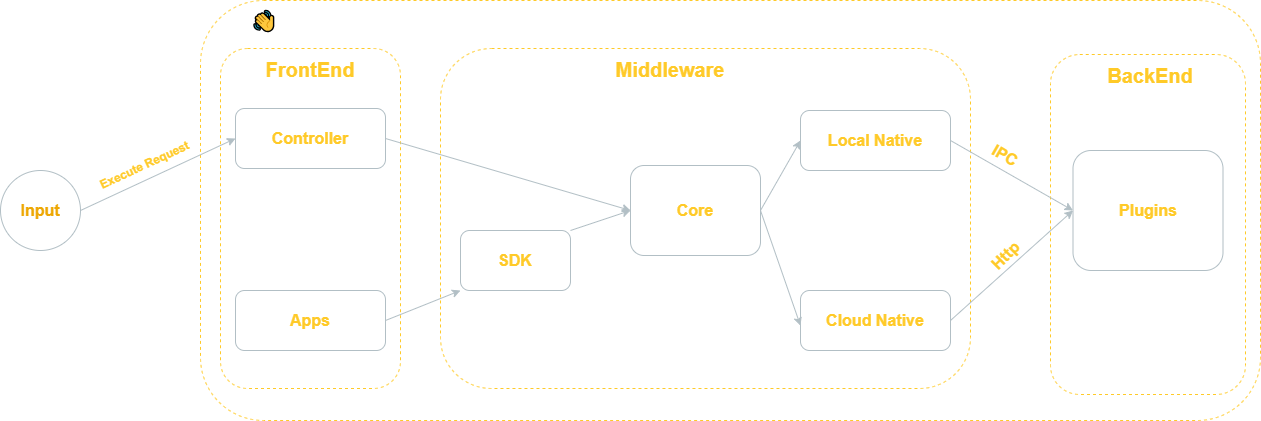

The diagram above was exported from draw.io. Its source (the exported page's mxGraphModel, read from the mxfile embedded in the PNG):
<mxGraphModel dx="1510" dy="421" grid="1" gridSize="10" guides="1" tooltips="1" connect="1" arrows="1" fold="1" page="1" pageScale="1" pageWidth="850" pageHeight="1100" math="0" shadow="0">
  <root>
    <mxCell id="0" />
    <mxCell id="1" parent="0" />
    <mxCell id="47" value="" style="rounded=1;whiteSpace=wrap;html=1;fillColor=none;dashed=1;strokeColor=#FFCa28;" parent="1" vertex="1">
      <mxGeometry x="-600" y="10" width="1060" height="420" as="geometry" />
    </mxCell>
    <mxCell id="2" value="" style="rounded=1;whiteSpace=wrap;html=1;fillColor=none;dashed=1;strokeColor=#FFCa28;" parent="1" vertex="1">
      <mxGeometry x="-580" y="58" width="180" height="340" as="geometry" />
    </mxCell>
    <mxCell id="28" value="" style="rounded=1;whiteSpace=wrap;html=1;fillColor=none;dashed=1;strokeColor=#FFCa28;" parent="1" vertex="1">
      <mxGeometry x="250" y="64" width="195" height="340" as="geometry" />
    </mxCell>
    <mxCell id="24" value="" style="rounded=1;whiteSpace=wrap;html=1;fillColor=none;dashed=1;strokeColor=#FFCa28;" parent="1" vertex="1">
      <mxGeometry x="-360" y="58" width="530" height="340" as="geometry" />
    </mxCell>
    <mxCell id="3" value="&lt;span style=&quot;font-family: arial, sans-serif; font-size: 20px; text-align: left;&quot;&gt;&lt;font color=&quot;#ffffff&quot; style=&quot;font-size: 20px;&quot;&gt;👋Jan&lt;/font&gt;&lt;/span&gt;" style="text;strokeColor=none;align=center;fillColor=none;html=1;verticalAlign=middle;whiteSpace=wrap;rounded=0;dashed=1;fontColor=#EDA703;labelBackgroundColor=none;fontSize=20;" parent="1" vertex="1">
      <mxGeometry x="-560" y="15" width="80" height="30" as="geometry" />
    </mxCell>
    <mxCell id="4" value="" style="rounded=1;whiteSpace=wrap;html=1;fillColor=none;strokeColor=#B2BFC5;labelBackgroundColor=none;" parent="1" vertex="1">
      <mxGeometry x="-170" y="175" width="130" height="90" as="geometry" />
    </mxCell>
    <mxCell id="6" value="Core" style="text;html=1;strokeColor=none;fillColor=none;align=center;verticalAlign=middle;whiteSpace=wrap;rounded=0;fontSize=16;fontStyle=1;fontColor=#FFCA28;" parent="4" vertex="1">
      <mxGeometry y="29.47846153846153" width="130" height="31.04307692307692" as="geometry" />
    </mxCell>
    <mxCell id="7" value="" style="rounded=1;whiteSpace=wrap;html=1;fillColor=none;strokeColor=#B2BFC5;" parent="1" vertex="1">
      <mxGeometry y="120" width="150" height="60" as="geometry" />
    </mxCell>
    <mxCell id="8" value="Local Native" style="text;html=1;strokeColor=none;fillColor=none;align=center;verticalAlign=middle;whiteSpace=wrap;rounded=0;fontSize=16;fontStyle=1;fontColor=#FFCA28;" parent="7" vertex="1">
      <mxGeometry y="19.652307692307694" width="150" height="20.69538461538462" as="geometry" />
    </mxCell>
    <mxCell id="9" value="" style="rounded=1;whiteSpace=wrap;html=1;fillColor=none;strokeColor=#B2BFC5;" parent="1" vertex="1">
      <mxGeometry y="300" width="150" height="60" as="geometry" />
    </mxCell>
    <mxCell id="10" value="Cloud Native" style="text;html=1;strokeColor=none;fillColor=none;align=center;verticalAlign=middle;whiteSpace=wrap;rounded=0;fontSize=16;fontStyle=1;fontColor=#FFCA28;" parent="9" vertex="1">
      <mxGeometry y="19.652307692307687" width="150" height="20.695384615384615" as="geometry" />
    </mxCell>
    <mxCell id="12" style="edgeStyle=none;html=1;exitX=1;exitY=0.5;exitDx=0;exitDy=0;entryX=0;entryY=0.5;entryDx=0;entryDy=0;strokeColor=#B2BFC5;" parent="1" source="6" target="8" edge="1">
      <mxGeometry relative="1" as="geometry" />
    </mxCell>
    <mxCell id="13" style="edgeStyle=none;html=1;exitX=1;exitY=0.5;exitDx=0;exitDy=0;entryX=0;entryY=0.75;entryDx=0;entryDy=0;strokeColor=#B2BFC5;" parent="1" source="6" target="10" edge="1">
      <mxGeometry relative="1" as="geometry" />
    </mxCell>
    <mxCell id="14" value="" style="rounded=1;whiteSpace=wrap;html=1;fillColor=none;strokeColor=#B2BFC5;" parent="1" vertex="1">
      <mxGeometry x="272.5" y="160" width="150" height="120" as="geometry" />
    </mxCell>
    <mxCell id="15" value="Plugins" style="text;html=1;strokeColor=none;fillColor=none;align=center;verticalAlign=middle;whiteSpace=wrap;rounded=0;fontSize=16;fontStyle=1;fontColor=#FFCA28;" parent="14" vertex="1">
      <mxGeometry y="39.304615384615396" width="150" height="41.390769230769244" as="geometry" />
    </mxCell>
    <mxCell id="16" style="edgeStyle=none;html=1;exitX=1;exitY=0.5;exitDx=0;exitDy=0;entryX=0;entryY=0.5;entryDx=0;entryDy=0;strokeColor=#B2BFC5;" parent="1" source="8" target="15" edge="1">
      <mxGeometry relative="1" as="geometry">
        <mxPoint x="180" y="210" as="targetPoint" />
      </mxGeometry>
    </mxCell>
    <mxCell id="17" style="edgeStyle=none;html=1;exitX=1;exitY=0.5;exitDx=0;exitDy=0;entryX=0;entryY=0.5;entryDx=0;entryDy=0;strokeColor=#B2BFC5;" parent="1" source="10" target="15" edge="1">
      <mxGeometry relative="1" as="geometry">
        <mxPoint x="180" y="210" as="targetPoint" />
      </mxGeometry>
    </mxCell>
    <mxCell id="18" value="IPC" style="text;html=1;strokeColor=none;fillColor=none;align=center;verticalAlign=middle;whiteSpace=wrap;rounded=0;fontSize=16;fontStyle=1;fontColor=#FFCA28;rotation=30;" parent="1" vertex="1">
      <mxGeometry x="150" y="150" width="110" height="30" as="geometry" />
    </mxCell>
    <mxCell id="19" value="Http" style="text;html=1;strokeColor=none;fillColor=none;align=center;verticalAlign=middle;whiteSpace=wrap;rounded=0;fontSize=16;fontStyle=1;fontColor=#FFCA28;rotation=-45;" parent="1" vertex="1">
      <mxGeometry x="150" y="250" width="110" height="30" as="geometry" />
    </mxCell>
    <mxCell id="29" style="edgeStyle=none;html=1;exitX=1;exitY=0.5;exitDx=0;exitDy=0;entryX=0;entryY=0.5;entryDx=0;entryDy=0;labelBackgroundColor=none;strokeColor=#B2BFC5;" parent="1" source="21" target="33" edge="1">
      <mxGeometry relative="1" as="geometry">
        <mxPoint x="-680" y="220" as="sourcePoint" />
      </mxGeometry>
    </mxCell>
    <mxCell id="21" value="&lt;b&gt;Input&lt;/b&gt;" style="ellipse;whiteSpace=wrap;html=1;labelBackgroundColor=none;fontSize=16;fontColor=#EDA703;fillColor=none;strokeColor=#B2BFC5;" parent="1" vertex="1">
      <mxGeometry x="-800" y="180" width="80" height="80" as="geometry" />
    </mxCell>
    <mxCell id="25" value="&lt;div style=&quot;text-align: left;&quot;&gt;&lt;span style=&quot;background-color: initial;&quot;&gt;&lt;font face=&quot;arial, sans-serif&quot;&gt;Middleware&lt;/font&gt;&lt;/span&gt;&lt;/div&gt;" style="text;strokeColor=none;align=center;fillColor=none;html=1;verticalAlign=middle;whiteSpace=wrap;rounded=0;dashed=1;fontColor=#FFCA28;labelBackgroundColor=none;fontSize=20;fontStyle=1" parent="1" vertex="1">
      <mxGeometry x="-220" y="64" width="180" height="30" as="geometry" />
    </mxCell>
    <mxCell id="26" value="&lt;div style=&quot;text-align: left;&quot;&gt;&lt;span style=&quot;background-color: initial;&quot;&gt;&lt;font face=&quot;arial, sans-serif&quot;&gt;FrontEnd&lt;/font&gt;&lt;/span&gt;&lt;/div&gt;" style="text;strokeColor=none;align=center;fillColor=none;html=1;verticalAlign=middle;whiteSpace=wrap;rounded=0;dashed=1;fontColor=#FFCA28;labelBackgroundColor=none;fontSize=20;fontStyle=1" parent="1" vertex="1">
      <mxGeometry x="-580" y="64" width="180" height="30" as="geometry" />
    </mxCell>
    <mxCell id="27" value="&lt;div style=&quot;text-align: left;&quot;&gt;&lt;span style=&quot;background-color: initial;&quot;&gt;&lt;font face=&quot;arial, sans-serif&quot;&gt;BackEnd&lt;/font&gt;&lt;/span&gt;&lt;/div&gt;" style="text;strokeColor=none;align=center;fillColor=none;html=1;verticalAlign=middle;whiteSpace=wrap;rounded=0;dashed=1;fontColor=#FFCA28;labelBackgroundColor=none;fontSize=20;fontStyle=1" parent="1" vertex="1">
      <mxGeometry x="260" y="70" width="180" height="30" as="geometry" />
    </mxCell>
    <mxCell id="30" value="" style="rounded=1;whiteSpace=wrap;html=1;fillColor=none;strokeColor=#B2BFC5;labelBackgroundColor=none;" parent="1" vertex="1">
      <mxGeometry x="-565" y="300" width="150" height="60" as="geometry" />
    </mxCell>
    <mxCell id="31" value="Apps" style="text;html=1;strokeColor=none;fillColor=none;align=center;verticalAlign=middle;whiteSpace=wrap;rounded=0;fontSize=16;fontStyle=1;fontColor=#FFCA28;" parent="30" vertex="1">
      <mxGeometry y="19.65" width="150" height="20.7" as="geometry" />
    </mxCell>
    <mxCell id="32" value="" style="rounded=1;whiteSpace=wrap;html=1;fillColor=none;strokeColor=#B2BFC5;labelBackgroundColor=none;" parent="1" vertex="1">
      <mxGeometry x="-565" y="118" width="150" height="60" as="geometry" />
    </mxCell>
    <mxCell id="33" value="Controller" style="text;html=1;strokeColor=none;fillColor=none;align=center;verticalAlign=middle;whiteSpace=wrap;rounded=0;fontSize=16;fontStyle=1;fontColor=#FFCA28;" parent="32" vertex="1">
      <mxGeometry y="19.652307692307694" width="150" height="20.69538461538462" as="geometry" />
    </mxCell>
    <mxCell id="36" style="edgeStyle=none;html=1;exitX=1;exitY=0.5;exitDx=0;exitDy=0;entryX=0;entryY=0.5;entryDx=0;entryDy=0;labelBackgroundColor=none;strokeColor=#B2BFC5;" parent="1" source="33" target="6" edge="1">
      <mxGeometry relative="1" as="geometry" />
    </mxCell>
    <mxCell id="50" value="Execute Request" style="text;html=1;strokeColor=none;fillColor=none;align=center;verticalAlign=middle;whiteSpace=wrap;rounded=0;fontSize=12;fontStyle=1;fontColor=#FFCA28;rotation=335;" parent="1" vertex="1">
      <mxGeometry x="-720" y="150" width="128.68" height="50" as="geometry" />
    </mxCell>
    <mxCell id="54" style="edgeStyle=none;html=1;exitX=1;exitY=0;exitDx=0;exitDy=0;entryX=0;entryY=0.5;entryDx=0;entryDy=0;labelBackgroundColor=none;strokeColor=#B2BFC5;" edge="1" parent="1" source="52" target="6">
      <mxGeometry relative="1" as="geometry" />
    </mxCell>
    <mxCell id="52" value="&lt;font color=&quot;#ffca28&quot; style=&quot;font-size: 16px;&quot;&gt;&lt;b&gt;SDK&lt;/b&gt;&lt;/font&gt;" style="rounded=1;whiteSpace=wrap;html=1;fillColor=none;labelBackgroundColor=none;strokeColor=#B2BFC5;" vertex="1" parent="1">
      <mxGeometry x="-340" y="240" width="110" height="60" as="geometry" />
    </mxCell>
    <mxCell id="53" style="edgeStyle=none;html=1;exitX=1;exitY=0.5;exitDx=0;exitDy=0;entryX=0;entryY=1;entryDx=0;entryDy=0;labelBackgroundColor=none;strokeColor=#B2BFC5;" edge="1" parent="1" source="31" target="52">
      <mxGeometry relative="1" as="geometry" />
    </mxCell>
  </root>
</mxGraphModel>